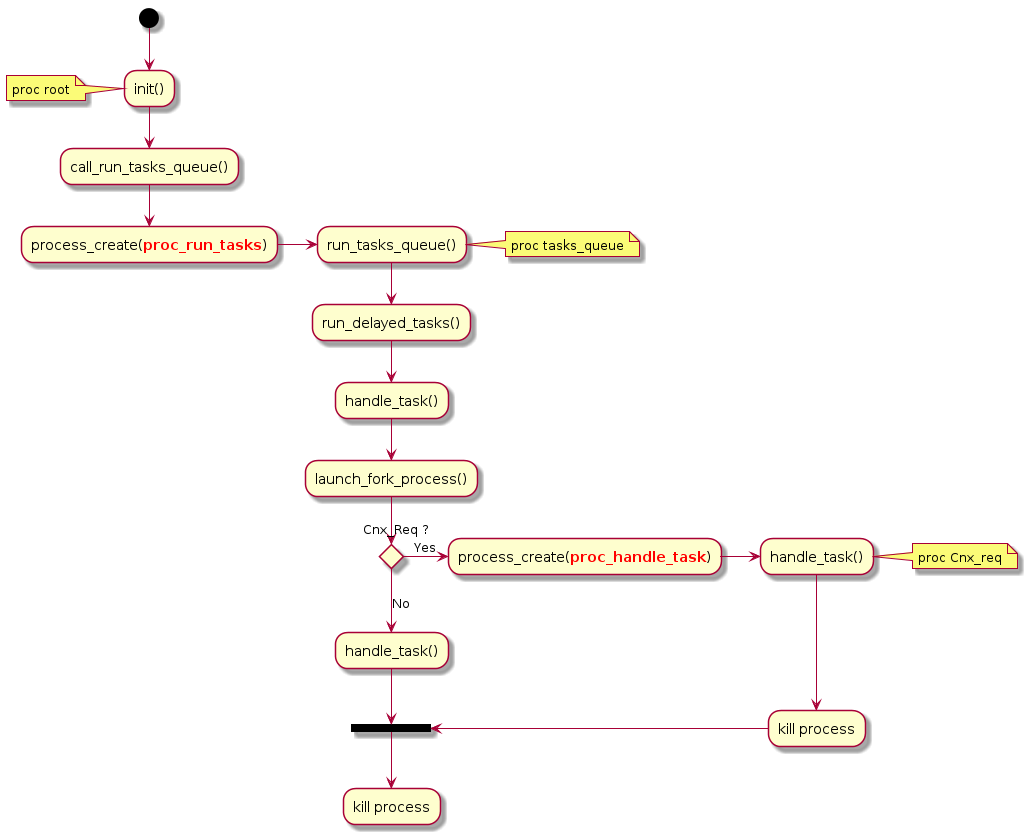

The diagram above was rendered by PlantUML. Its source (embedded in the PNG):
@startuml

(*top) --> "init()"
note left: proc root
--> "call_run_tasks_queue()"
--> "process_create(<b><color:red>proc_run_tasks</color></b>)"
-right-> "run_tasks_queue()"
note right: proc tasks_queue
--> "run_delayed_tasks()"
--> "handle_task()" as h0
--> "launch_fork_process()"
if "Cnx_Req ?" then
    -->[No] "handle_task()" as h1
    --> == SUITE ==
else
    -right->[Yes] "process_create(<b><color:red>proc_handle_task</color></b>)"
    -right-> "handle_task()"
    note right: proc Cnx_req
    --> "kill process" as k1
    -left-> == SUITE ==
endif

== SUITE == --> "kill process"


@enduml